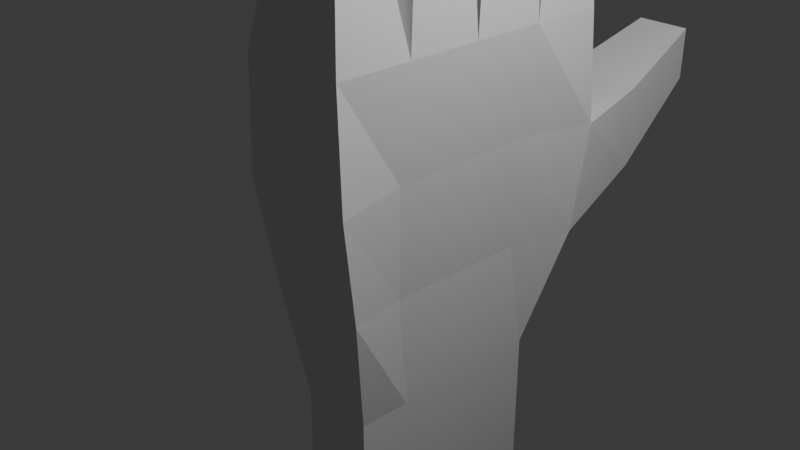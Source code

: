 # Source: gestures.blend  (saved by Blender 4.2.66; exported with 4.5.12 LTS)
import bpy
from mathutils import Matrix  # noqa: F401  (used for matrix-valued properties, if any)

bpy.ops.wm.read_factory_settings(use_empty=True)
scene = bpy.context.scene
scene.name = 'Scene'

# ---- collections
col_collection = bpy.data.collections.new('Collection'); scene.collection.children.link(col_collection)

# ---- world
world_world = bpy.data.worlds.new('World'); scene.world = world_world
world_world.use_nodes = True; world_world.node_tree.nodes.clear()
_N = world_world.node_tree.nodes; _L = world_world.node_tree.links
n0 = _N.new('ShaderNodeOutputWorld'); n0.name = 'World Output'; n0.location = (300, 300)
n1 = _N.new('ShaderNodeBackground'); n1.name = 'Background'; n1.location = (10, 300)
n1.inputs[0].default_value = (0.05088, 0.05088, 0.05088, 1.0)
_L.new(n1.outputs[0], n0.inputs[0])
n0.is_active_output = True
world_world.color = (0.05088, 0.05088, 0.05088)
world_world.use_sun_shadow = False
world_world.sun_shadow_jitter_overblur = 0.0

# ---- cameras
cam_camera = bpy.data.cameras.new('Camera')
cam_camera.clip_end = 100.0
cam_camera.ortho_scale = 7.314

# ---- lights
light_light = bpy.data.lights.new('Light', 'POINT')
light_light.transmission_factor = 0.0
light_light.use_soft_falloff = False
light_light.energy = 1000.0
light_light.shadow_soft_size = 0.1
light_light.shadow_maximum_resolution = 0.006
light_light.use_absolute_resolution = True

# ---- meshes
me_cube_001 = bpy.data.meshes.new('Cube.001')
me_cube_001.from_pydata([(-0.621, 0.621, -0.7329), (-0.7203, 0.8649, 1.391), (0.621, 0.621, -0.7329), (0.7308, 0.8649, 1.391), (-0.9676, 0.9133, 0.2443), (-0.8575, 0.8575, -0.2443), (0.9676, 0.9133, 0.2443), (0.8575, 0.8575, -0.2443), (-0.7306, 1.312, 0.2863), (-0.6475, 1.343, -0.08954), (0.7306, 1.312, 0.2863), (0.6475, 1.343, -0.08954), (-0.4749, 1.822, 0.4466), (-0.4209, 1.842, 0.2024), (0.4749, 1.822, 0.4466), (0.4209, 1.842, 0.2024), (-0.621, 0.3726, -0.7329), (-0.621, 0.1242, -0.7329), (-0.621, -0.1242, -0.7329), (-0.621, -0.3726, -0.7329), (0.621, 0.621, -1.435), (-0.5596, -0.2621, 1.136), (-0.7544, 0.1503, 1.349), (-0.8145, 0.5196, 1.413), (0.621, -0.3726, -0.7329), (0.621, -0.1242, -0.7329), (0.621, 0.1242, -0.7329), (0.621, 0.3726, -0.7329), (0.7816, 0.5196, 1.413), (0.7696, 0.1503, 1.349), (0.7026, -0.2621, 1.136), (-0.621, 0.621, -1.435), (0.6081, 0.5246, -0.2381), (0.6081, 0.1815, -0.2381), (0.6081, -0.1615, -0.2381), (0.8575, -0.4602, -0.2191), (0.7182, 0.5363, 0.2568), (0.7182, 0.1696, 0.2568), (0.7182, -0.1835, 0.2505), (0.9676, -0.5398, 0.2443), (-0.8575, -0.4602, -0.2191), (-0.8575, -0.1715, -0.2443), (-0.8575, 0.1715, -0.2443), (-0.8575, 0.5145, -0.2443), (-0.9676, -0.5398, 0.2443), (-0.9676, -0.1935, 0.2443), (-0.9676, 0.1596, 0.2506), (-0.9676, 0.5263, 0.2506), (0.7026, -0.4846, 1.136), (-0.5596, -0.4846, 1.136), (-0.8956, -0.5374, 0.7329), (-0.7544, -0.1175, 1.349), (0.7696, -0.1175, 1.349), (0.8956, -0.5374, 0.7329), (-0.8956, -0.1791, 0.7329), (-0.8145, 0.2512, 1.413), (0.7816, 0.2512, 1.413), (0.8956, -0.1791, 0.7329), (-0.8956, 0.1791, 0.7329), (-0.7203, 0.6262, 1.391), (0.7308, 0.6262, 1.391), (0.8956, 0.1791, 0.7329), (-0.8956, 0.5374, 0.7329), (-0.8956, 0.8956, 0.7329), (0.8956, 0.8956, 0.7329), (0.8956, 0.5374, 0.7329), (-0.5403, 0.6547, 2.075), (-0.5403, 0.8263, 2.075), (0.5033, 0.8263, 2.075), (0.5033, 0.6547, 2.075), (-0.5285, 0.2903, 2.206), (-0.5285, 0.4835, 2.206), (0.6207, 0.4835, 2.206), (0.6207, 0.2903, 2.206), (-0.486, -0.08439, 2.036), (-0.486, 0.1204, 2.036), (0.6794, 0.1204, 2.036), (0.6794, -0.08439, 2.036), (-0.07853, -0.4608, 1.616), (-0.07853, -0.293, 1.616), (0.873, -0.293, 1.616), (0.873, -0.4608, 1.616), (-0.621, 0.3726, -1.435), (-0.621, 0.1242, -1.435), (-0.621, -0.1242, -1.435), (-0.621, -0.3726, -1.435), (0.621, -0.3726, -1.435), (0.621, -0.1242, -1.435), (0.621, 0.1242, -1.435), (0.621, 0.3726, -1.435)], [], [(47, 62, 63, 4), (4, 63, 64, 6), (0, 5, 7, 2), (4, 6, 10, 8), (16, 43, 5, 0), (43, 47, 4, 5), (11, 9, 13, 15), (6, 7, 11, 10), (5, 4, 8, 9), (7, 5, 9, 11), (13, 12, 14, 15), (9, 8, 12, 13), (8, 10, 14, 12), (10, 11, 15, 14), (40, 44, 45, 41), (41, 45, 46, 42), (42, 46, 47, 43), (19, 40, 41, 18), (18, 41, 42, 17), (17, 42, 43, 16), (7, 6, 36, 32), (32, 36, 37, 33), (33, 37, 38, 34), (34, 38, 39, 35), (2, 7, 32, 27), (27, 32, 33, 26), (26, 33, 34, 25), (25, 34, 35, 24), (60, 3, 68, 69), (56, 28, 72, 73), (51, 52, 77, 74), (30, 21, 79, 80), (2, 27, 89, 20), (27, 26, 88, 89), (18, 17, 83, 84), (26, 25, 87, 88), (6, 64, 65, 36), (36, 65, 61, 37), (37, 61, 57, 38), (38, 57, 53, 39), (44, 50, 54, 45), (45, 54, 58, 46), (46, 58, 62, 47), (50, 44, 39, 53), (49, 21, 54, 50), (30, 48, 53, 57), (21, 30, 57, 54), (48, 49, 50, 53), (51, 22, 58, 54), (29, 52, 57, 61), (22, 29, 61, 58), (52, 51, 54, 57), (55, 23, 62, 58), (28, 56, 61, 65), (23, 28, 65, 62), (56, 55, 58, 61), (59, 1, 63, 62), (1, 3, 64, 63), (3, 60, 65, 64), (60, 59, 62, 65), (68, 67, 66, 69), (1, 59, 66, 67), (59, 60, 69, 66), (3, 1, 67, 68), (72, 71, 70, 73), (28, 23, 71, 72), (23, 55, 70, 71), (55, 56, 73, 70), (76, 75, 74, 77), (52, 29, 76, 77), (29, 22, 75, 76), (22, 51, 74, 75), (80, 79, 78, 81), (21, 49, 78, 79), (49, 48, 81, 78), (48, 30, 80, 81), (40, 35, 39, 44), (19, 24, 35, 40), (31, 20, 89, 82), (82, 89, 88, 83), (83, 88, 87, 84), (84, 87, 86, 85), (0, 2, 20, 31), (19, 18, 84, 85), (24, 19, 85, 86), (16, 0, 31, 82), (25, 24, 86, 87), (17, 16, 82, 83)])
_uv = me_cube_001.uv_layers.new(name='UVMap')
_uv.uv.foreach_set('vector', [0.5417, 0.2, 0.625, 0.2, 0.625, 0.25, 0.5417, 0.25, 0.5417, 0.25, 0.625, 0.25, 0.625, 0.5, 0.5417, 0.5, 0.375, 0.25, 0.4583, 0.25, 0.4583, 0.5, 0.375, 0.5, 0.5417, 0.25, 0.5417, 0.5, 0.5417, 0.5, 0.5417, 0.25, 0.375, 0.2, 0.4583, 0.2, 0.4583, 0.25, 0.375, 0.25, 0.4583, 0.2, 0.5417, 0.2, 0.5417, 0.25, 0.4583, 0.25, 0.4583, 0.5, 0.4583, 0.25, 0.4583, 0.25, 0.4583, 0.5, 0.5417, 0.5, 0.4583, 0.5, 0.4583, 0.5, 0.5417, 0.5, 0.4583, 0.25, 0.5417, 0.25, 0.5417, 0.25, 0.4583, 0.25, 0.4583, 0.5, 0.4583, 0.25, 0.4583, 0.25, 0.4583, 0.5, 0.4583, 0.25, 0.5417, 0.25, 0.5417, 0.5, 0.4583, 0.5, 0.4583, 0.25, 0.5417, 0.25, 0.5417, 0.25, 0.4583, 0.25, 0.5417, 0.25, 0.5417, 0.5, 0.5417, 0.5, 0.5417, 0.25, 0.5417, 0.5, 0.4583, 0.5, 0.4583, 0.5, 0.5417, 0.5, 0.4583, 0.05, 0.5417, 0.05, 0.5417, 0.1, 0.4583, 0.1, 0.4583, 0.1, 0.5417, 0.1, 0.5417, 0.15, 0.4583, 0.15, 0.4583, 0.15, 0.5417, 0.15, 0.5417, 0.2, 0.4583, 0.2, 0.375, 0.05, 0.4583, 0.05, 0.4583, 0.1, 0.375, 0.1, 0.375, 0.1, 0.4583, 0.1, 0.4583, 0.15, 0.375, 0.15, 0.375, 0.15, 0.4583, 0.15, 0.4583, 0.2, 0.375, 0.2, 0.4583, 0.5, 0.5417, 0.5, 0.5417, 0.55, 0.4583, 0.55, 0.4583, 0.55, 0.5417, 0.55, 0.5417, 0.6, 0.4583, 0.6, 0.4583, 0.6, 0.5417, 0.6, 0.5417, 0.65, 0.4583, 0.65, 0.4583, 0.65, 0.5417, 0.65, 0.5417, 0.7, 0.4583, 0.7, 0.375, 0.5, 0.4583, 0.5, 0.4583, 0.55, 0.375, 0.55, 0.375, 0.55, 0.4583, 0.55, 0.4583, 0.6, 0.375, 0.6, 0.375, 0.6, 0.4583, 0.6, 0.4583, 0.65, 0.375, 0.65, 0.375, 0.65, 0.4583, 0.65, 0.4583, 0.7, 0.375, 0.7, 0.6303, 0.5447, 0.6303, 0.5053, 0.6303, 0.5053, 0.6303, 0.5447, 0.6298, 0.5952, 0.6298, 0.5548, 0.6298, 0.5548, 0.6298, 0.5952, 0.8713, 0.6463, 0.6287, 0.6463, 0.6287, 0.6463, 0.8713, 0.6463, 0.6286, 0.6536, 0.8714, 0.6536, 0.8714, 0.6536, 0.6286, 0.6536, 0.375, 0.5, 0.375, 0.55, 0.375, 0.55, 0.375, 0.5, 0.375, 0.55, 0.375, 0.6, 0.375, 0.6, 0.375, 0.55, 0.375, 0.1, 0.375, 0.15, 0.375, 0.15, 0.375, 0.1, 0.375, 0.6, 0.375, 0.65, 0.375, 0.65, 0.375, 0.6, 0.5417, 0.5, 0.625, 0.5, 0.625, 0.55, 0.5417, 0.55, 0.5417, 0.55, 0.625, 0.55, 0.625, 0.6, 0.5417, 0.6, 0.5417, 0.6, 0.625, 0.6, 0.625, 0.65, 0.5417, 0.65, 0.5417, 0.65, 0.625, 0.65, 0.625, 0.7, 0.5417, 0.7, 0.5417, 0.05, 0.625, 0.05, 0.625, 0.1, 0.5417, 0.1, 0.5417, 0.1, 0.625, 0.1, 0.625, 0.15, 0.5417, 0.15, 0.5417, 0.15, 0.625, 0.15, 0.625, 0.2, 0.5417, 0.2, 0.625, 0.05, 0.5417, 0.05, 0.5417, 0.7, 0.625, 0.7, 0.8714, 0.6964, 0.8714, 0.6536, 0.875, 0.65, 0.875, 0.7, 0.6286, 0.6536, 0.6286, 0.6964, 0.625, 0.7, 0.625, 0.65, 0.8714, 0.6536, 0.6286, 0.6536, 0.625, 0.65, 0.875, 0.65, 0.6286, 0.6964, 0.8714, 0.6964, 0.875, 0.7, 0.625, 0.7, 0.8713, 0.6463, 0.8713, 0.6037, 0.875, 0.6, 0.875, 0.65, 0.6287, 0.6037, 0.6287, 0.6463, 0.625, 0.65, 0.625, 0.6, 0.8713, 0.6037, 0.6287, 0.6037, 0.625, 0.6, 0.875, 0.6, 0.6287, 0.6463, 0.8713, 0.6463, 0.875, 0.65, 0.625, 0.65, 0.8702, 0.5952, 0.8702, 0.5548, 0.875, 0.55, 0.875, 0.6, 0.6298, 0.5548, 0.6298, 0.5952, 0.625, 0.6, 0.625, 0.55, 0.8702, 0.5548, 0.6298, 0.5548, 0.625, 0.55, 0.875, 0.55, 0.6298, 0.5952, 0.8702, 0.5952, 0.875, 0.6, 0.625, 0.6, 0.8697, 0.5447, 0.8697, 0.5053, 0.875, 0.5, 0.875, 0.55, 0.8697, 0.5053, 0.6303, 0.5053, 0.625, 0.5, 0.875, 0.5, 0.6303, 0.5053, 0.6303, 0.5447, 0.625, 0.55, 0.625, 0.5, 0.6303, 0.5447, 0.8697, 0.5447, 0.875, 0.55, 0.625, 0.55, 0.6303, 0.5053, 0.8697, 0.5053, 0.8697, 0.5447, 0.6303, 0.5447, 0.8697, 0.5053, 0.8697, 0.5447, 0.8697, 0.5447, 0.8697, 0.5053, 0.8697, 0.5447, 0.6303, 0.5447, 0.6303, 0.5447, 0.8697, 0.5447, 0.6303, 0.5053, 0.8697, 0.5053, 0.8697, 0.5053, 0.6303, 0.5053, 0.6298, 0.5548, 0.8702, 0.5548, 0.8702, 0.5952, 0.6298, 0.5952, 0.6298, 0.5548, 0.8702, 0.5548, 0.8702, 0.5548, 0.6298, 0.5548, 0.8702, 0.5548, 0.8702, 0.5952, 0.8702, 0.5952, 0.8702, 0.5548, 0.8702, 0.5952, 0.6298, 0.5952, 0.6298, 0.5952, 0.8702, 0.5952, 0.6287, 0.6037, 0.8713, 0.6037, 0.8713, 0.6463, 0.6287, 0.6463, 0.6287, 0.6463, 0.6287, 0.6037, 0.6287, 0.6037, 0.6287, 0.6463, 0.6287, 0.6037, 0.8713, 0.6037, 0.8713, 0.6037, 0.6287, 0.6037, 0.8713, 0.6037, 0.8713, 0.6463, 0.8713, 0.6463, 0.8713, 0.6037, 0.6286, 0.6536, 0.8714, 0.6536, 0.8714, 0.6964, 0.6286, 0.6964, 0.8714, 0.6536, 0.8714, 0.6964, 0.8714, 0.6964, 0.8714, 0.6536, 0.8714, 0.6964, 0.6286, 0.6964, 0.6286, 0.6964, 0.8714, 0.6964, 0.6286, 0.6964, 0.6286, 0.6536, 0.6286, 0.6536, 0.6286, 0.6964, 0.4583, 0.05, 0.4583, 0.7, 0.5417, 0.7, 0.5417, 0.05, 0.125, 0.7, 0.375, 0.7, 0.4583, 0.7, 0.4583, 0.05, 0.125, 0.5, 0.375, 0.5, 0.375, 0.55, 0.125, 0.55, 0.125, 0.55, 0.375, 0.55, 0.375, 0.6, 0.125, 0.6, 0.125, 0.6, 0.375, 0.6, 0.375, 0.65, 0.125, 0.65, 0.125, 0.65, 0.375, 0.65, 0.375, 0.7, 0.125, 0.7, 0.375, 0.25, 0.375, 0.5, 0.375, 0.5, 0.375, 0.25, 0.375, 0.05, 0.375, 0.1, 0.375, 0.1, 0.375, 0.05, 0.375, 0.7, 0.125, 0.7, 0.125, 0.7, 0.375, 0.7, 0.375, 0.2, 0.375, 0.25, 0.375, 0.25, 0.375, 0.2, 0.375, 0.65, 0.375, 0.7, 0.375, 0.7, 0.375, 0.65, 0.375, 0.15, 0.375, 0.2, 0.375, 0.2, 0.375, 0.15])
me_cube_001.update()

# ---- curves / text
txt_text = bpy.data.curves.new('Text', 'FONT')
txt_text.dimensions = '2D'
txt_text.body = 'Current action: Fist'
txt_text.align_x = 'CENTER'
txt_text.align_y = 'CENTER'
arm_armature = bpy.data.armatures.new('Armature')  # bones are not reproduced

# ---- objects
ob_light = bpy.data.objects.new('Light', light_light)
ob_camera = bpy.data.objects.new('Camera', cam_camera)
ob_cube = bpy.data.objects.new('Cube', me_cube_001)
ob_armature = bpy.data.objects.new('Armature', arm_armature)
ob_text = bpy.data.objects.new('Text', txt_text)

# ---- transforms, parenting, visibility, modifiers, constraints
ob_light.location = (4.076, 1.005, 5.904)
ob_light.rotation_euler = (0.6503, 0.05522, 1.866)
ob_light.lock_rotations_4d = False
ob_light.empty_display_type = 'ARROWS'
ob_light.color = (0.0, 0.0, 0.0, 0.0)
ob_light.lineart.crease_threshold = 0.0
ob_camera.location = (7.359, -6.926, 4.958)
ob_camera.rotation_euler = (1.109, 0.0, 0.8149)
ob_camera.lock_rotations_4d = False
ob_camera.empty_display_type = 'ARROWS'
ob_camera.color = (0.0, 0.0, 0.0, 0.0)
ob_camera.display_type = 'WIRE'
ob_camera.lineart.crease_threshold = 0.0
ob_cube.parent = ob_armature
ob_cube.matrix_parent_inverse = Matrix(((0.5628, -0.0, 0.0, 4.592e-16), (-0.0, 0.5628, -0.0, -0.193), (0.0, -0.0, 0.5628, 2.068), (-0.0, 0.0, -0.0, 1.0)))
ob_cube.location = (0.0, 0.0, 0.0)
ob_cube.scale = (0.6825, 2.406, 2.596)
_vg = ob_cube.vertex_groups.new(name='Bone')
for _i, _w in zip([0, 2, 16, 18, 19, 20, 24, 25, 26, 27, 31, 34, 35, 82, 83, 84, 85, 86, 87, 88, 89], [0.08585, 0.1494, 0.05362, 0.07048, 0.1271, 0.8882, 0.2444, 0.5144, 0.8648, 0.2667, 0.8687, 0.06389, 0.03087, 0.9195, 0.9635, 0.9146, 0.8768, 0.8804, 0.9362, 0.9815, 0.9352]): _vg.add([_i], _w, 'REPLACE')
_vg = ob_cube.vertex_groups.new(name='Bone.001')
for _i, _w in zip([0, 2, 5, 7, 16, 17, 18, 19, 20, 24, 25, 26, 27, 31, 32, 33, 34, 35, 37, 38, 39, 40, 41, 42, 43, 44, 45, 46, 82, 83, 84, 85, 86, 87, 89], [0.7841, 0.7127, 0.06915, 0.06167, 0.8852, 0.9701, 0.9118, 0.8411, 0.09616, 0.7247, 0.473, 0.1274, 0.6784, 0.1145, 0.1948, 0.9084, 0.7763, 0.7237, 0.01487, 0.04777, 0.1057, 0.7421, 0.8208, 0.8698, 0.2219, 0.1151, 0.07083, 0.05044, 0.07328, 0.02051, 0.08304, 0.119, 0.1151, 0.06159, 0.05808]): _vg.add([_i], _w, 'REPLACE')
_vg = ob_cube.vertex_groups.new(name='Bone.002')
for _i, _w in zip([0, 2, 4, 5, 6, 7, 8, 9, 11, 16, 27, 32, 33, 36, 42, 43, 47, 63], [0.1139, 0.1195, 0.6614, 0.8142, 0.0953, 0.7901, 0.05902, 0.06332, 0.05268, 0.05306, 0.04442, 0.6983, 0.02495, 0.04303, 0.06865, 0.6797, 0.1228, 0.04364]): _vg.add([_i], _w, 'REPLACE')
_vg = ob_cube.vertex_groups.new(name='Bone.003')
for _i, _w in zip([4, 5, 6, 7, 8, 9, 10, 11, 13, 14, 15, 36, 64], [0.06972, 0.08204, 0.6972, 0.109, 0.166, 0.8189, 0.8404, 0.8883, 0.04819, 0.02636, 0.04663, 0.07195, 0.04938]): _vg.add([_i], _w, 'REPLACE')
_vg = ob_cube.vertex_groups.new(name='Bone.004')
for _i, _w in zip([4, 8, 9, 10, 11, 12, 13, 14, 15], [0.08845, 0.7567, 0.1083, 0.126, 0.04631, 0.9977, 0.9462, 0.9597, 0.9487]): _vg.add([_i], _w, 'REPLACE')
_vg = ob_cube.vertex_groups.new(name='Bone.005')
for _i, _w in zip([1, 3, 4, 6, 23, 32, 36, 37, 43, 46, 47, 58, 59, 60, 61, 62, 63, 64, 65], [0.0009714, 0.00179, 0.1538, 0.1634, 0.0006149, 0.05448, 0.7596, 0.0528, 0.05803, 0.07664, 0.7171, 0.07583, 0.007474, 0.008689, 0.06769, 0.8838, 0.871, 0.8693, 0.8762]): _vg.add([_i], _w, 'REPLACE')
_vg = ob_cube.vertex_groups.new(name='Bone.009')
_vg = ob_cube.vertex_groups.new(name='Bone.010')
for _i, _w in zip([1, 3, 59, 60, 63, 64, 66, 67, 68, 69], [0.9722, 0.9717, 0.9683, 0.9674, 0.05138, 0.05192, 0.9989, 0.9991, 0.9991, 0.999]): _vg.add([_i], _w, 'REPLACE')
_vg = ob_cube.vertex_groups.new(name='Bone.006')
for _i, _w in zip([46, 54, 58, 61, 62], [0.02761, 0.06964, 0.7214, 0.02952, 0.04238]): _vg.add([_i], _w, 'REPLACE')
_vg = ob_cube.vertex_groups.new(name='Bone.011')
for _i, _w in zip([23, 28, 55, 56, 58, 70, 72, 73], [0.947, 0.9494, 0.9459, 0.9474, 0.001072, 0.0004484, 0.007453, 0.007908]): _vg.add([_i], _w, 'REPLACE')
_vg = ob_cube.vertex_groups.new(name='Bone.012')
for _i, _w in zip([70, 71, 72, 73], [0.9739, 0.9746, 0.9704, 0.9701]): _vg.add([_i], _w, 'REPLACE')
_vg = ob_cube.vertex_groups.new(name='Bone.007')
for _i, _w in zip([36, 37, 38, 42, 44, 45, 46, 47, 57, 58, 61, 65], [0.09421, 0.8386, 0.08948, 0.01225, 0.004375, 0.1027, 0.7211, 0.09422, 0.0711, 0.07149, 0.7739, 0.05578]): _vg.add([_i], _w, 'REPLACE')
_vg = ob_cube.vertex_groups.new(name='Bone.013')
for _i, _w in zip([22, 29, 51, 52, 54, 57, 76, 77], [0.5146, 0.5144, 0.8723, 0.8695, 0.01499, 0.009695, 0.004022, 0.0195]): _vg.add([_i], _w, 'REPLACE')
_vg = ob_cube.vertex_groups.new(name='Bone.014')
for _i, _w in zip([22, 29, 51, 52, 74, 75, 76, 77], [0.4667, 0.4668, 0.09213, 0.0947, 0.9755, 0.9803, 0.972, 0.9638]): _vg.add([_i], _w, 'REPLACE')
_vg = ob_cube.vertex_groups.new(name='Bone.008')
for _i, _w in zip([21, 30, 34, 35, 37, 38, 39, 40, 41, 44, 45, 46, 50, 51, 52, 53, 54, 57, 58, 61], [0.02516, 0.03703, 0.1246, 0.1924, 0.06092, 0.831, 0.7439, 0.1855, 0.112, 0.722, 0.776, 0.08765, 0.161, 0.000398, 0.003383, 0.1572, 0.7523, 0.7751, 0.06053, 0.05608]): _vg.add([_i], _w, 'REPLACE')
_vg = ob_cube.vertex_groups.new(name='Bone.015')
for _i, _w in zip([21, 30, 39, 44, 48, 49, 50, 53, 54, 57, 80], [0.9161, 0.8077, 0.1091, 0.121, 0.2334, 0.9036, 0.7992, 0.7577, 0.1077, 0.09153, 0.05393]): _vg.add([_i], _w, 'REPLACE')
_vg = ob_cube.vertex_groups.new(name='Bone.016')
for _i, _w in zip([21, 30, 48, 49, 53, 78, 79, 80, 81], [0.02911, 0.1417, 0.7494, 0.08306, 0.05803, 0.9855, 0.979, 0.9423, 0.9808]): _vg.add([_i], _w, 'REPLACE')
_m = ob_cube.modifiers.new('Armature', 'ARMATURE')
_m.object = ob_armature
ob_armature.location = (-8.159e-16, 0.3429, -3.674)
ob_armature.scale = (1.777, 1.777, 1.777)
ob_text.location = (-0.2623, -0.1729, 8.57)
ob_text.rotation_euler = (1.571, -4.371e-08, 1.571)
ob_text.scale = (2.301, 2.301, 2.301)

# ---- collection membership
col_collection.objects.link(ob_light)
col_collection.objects.link(ob_camera)
col_collection.objects.link(ob_cube)
col_collection.objects.link(ob_armature)
col_collection.objects.link(ob_text)

# ---- scene / render settings (as saved in the file)
scene.camera = ob_camera
scene.frame_start = 1; scene.frame_end = 250; scene.frame_set(0)
scene.render.engine = 'BLENDER_EEVEE_NEXT'
scene.cycles.sampling_pattern = 'TABULATED_SOBOL'
bpy.context.view_layer.update()
